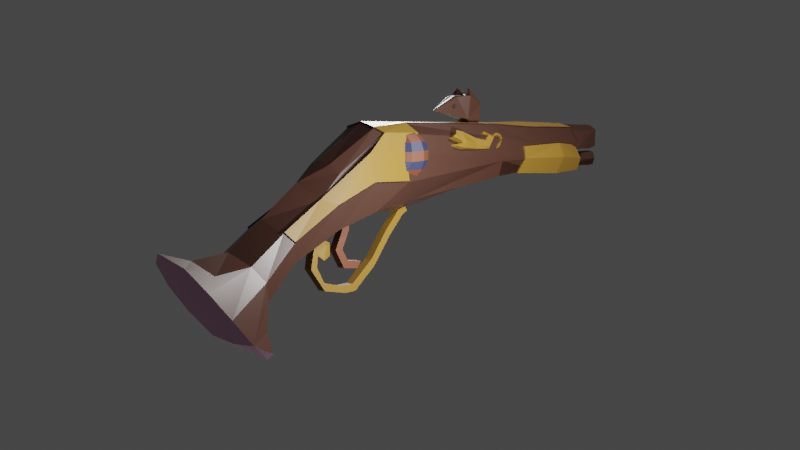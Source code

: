 # Source: Wheellock.blend  (saved by Blender 3.2.14; exported with 4.5.12 LTS)
import bpy
from mathutils import Matrix  # noqa: F401  (used for matrix-valued properties, if any)

bpy.ops.wm.read_factory_settings(use_empty=True)
scene = bpy.context.scene
scene.name = 'Scene'

# ---- collections
col_collection = bpy.data.collections.new('Collection'); scene.collection.children.link(col_collection)
col_gun = bpy.data.collections.new('Gun'); col_collection.children.link(col_gun)

# ---- materials (node trees are filled in below, after node groups)
mat_material = bpy.data.materials.new('Material')
mat_material.alpha_threshold = 0.0
mat_material.use_transparent_shadow = False
mat_material.line_color = (0.0, 0.0, 0.0, 1.0)
mat_material_001 = bpy.data.materials.new('Material.001')
mat_material_001.use_transparent_shadow = False
mat_material_002 = bpy.data.materials.new('Material.002')
mat_material_002.use_transparent_shadow = False
mat_material_003 = bpy.data.materials.new('Material.003')
mat_material_003.use_transparent_shadow = False
mat_material_007 = bpy.data.materials.new('Material.007')
mat_material_007.use_transparent_shadow = False
mat_material_005 = bpy.data.materials.new('Material.005')
mat_material_005.use_transparent_shadow = False

# ---- material node trees
mat_material.use_nodes = True; mat_material.node_tree.nodes.clear()
_N = mat_material.node_tree.nodes; _L = mat_material.node_tree.links
n0 = _N.new('ShaderNodeOutputMaterial'); n0.name = 'Material Output'; n0.location = (300, 300)
n1 = _N.new('ShaderNodeBsdfPrincipled'); n1.name = 'Principled BSDF'; n1.location = (10, 300)
n1.distribution = 'GGX'
n1.subsurface_method = 'RANDOM_WALK_SKIN'
n1.inputs[0].default_value = (0.0415, 0.01676, 0.01089, 1.0)
n1.inputs[2].default_value = 0.4
n1.inputs[3].default_value = 1.45
n1.inputs[27].default_value = (0.0, 0.0, 0.0, 1.0)
n1.inputs[28].default_value = 1.0
_L.new(n1.outputs[0], n0.inputs[0])
n0.is_active_output = True
mat_material_001.use_nodes = True; mat_material_001.node_tree.nodes.clear()
_N = mat_material_001.node_tree.nodes; _L = mat_material_001.node_tree.links
n0 = _N.new('ShaderNodeBsdfPrincipled'); n0.name = 'Principled BSDF'; n0.location = (10, 300)
n0.distribution = 'GGX'
n0.subsurface_method = 'RANDOM_WALK_SKIN'
n0.inputs[0].default_value = (0.214, 0.1088, 0.01325, 1.0)
n0.inputs[3].default_value = 1.45
n0.inputs[27].default_value = (0.0, 0.0, 0.0, 1.0)
n0.inputs[28].default_value = 1.0
n1 = _N.new('ShaderNodeOutputMaterial'); n1.name = 'Material Output'; n1.location = (300, 300)
_L.new(n0.outputs[0], n1.inputs[0])
n1.is_active_output = True
mat_material_002.use_nodes = True; mat_material_002.node_tree.nodes.clear()
_N = mat_material_002.node_tree.nodes; _L = mat_material_002.node_tree.links
n0 = _N.new('ShaderNodeBsdfPrincipled'); n0.name = 'Principled BSDF'; n0.location = (10, 300)
n0.distribution = 'GGX'
n0.subsurface_method = 'RANDOM_WALK_SKIN'
n0.inputs[0].default_value = (0.6393, 0.3305, 0.5044, 1.0)
n0.inputs[3].default_value = 1.45
n0.inputs[27].default_value = (0.0, 0.0, 0.0, 1.0)
n0.inputs[28].default_value = 1.0
n1 = _N.new('ShaderNodeOutputMaterial'); n1.name = 'Material Output'; n1.location = (300, 300)
_L.new(n0.outputs[0], n1.inputs[0])
n1.is_active_output = True
mat_material_003.use_nodes = True; mat_material_003.node_tree.nodes.clear()
_N = mat_material_003.node_tree.nodes; _L = mat_material_003.node_tree.links
n0 = _N.new('ShaderNodeBsdfPrincipled'); n0.name = 'Principled BSDF'; n0.location = (10, 300)
n0.distribution = 'GGX'
n0.subsurface_method = 'RANDOM_WALK_SKIN'
n0.inputs[0].default_value = (0.1334, 0.0369, 0.01627, 1.0)
n0.inputs[3].default_value = 1.45
n0.inputs[27].default_value = (0.0, 0.0, 0.0, 1.0)
n0.inputs[28].default_value = 1.0
n1 = _N.new('ShaderNodeOutputMaterial'); n1.name = 'Material Output'; n1.location = (300, 300)
_L.new(n0.outputs[0], n1.inputs[0])
n1.is_active_output = True
mat_material_007.use_nodes = True; mat_material_007.node_tree.nodes.clear()
_N = mat_material_007.node_tree.nodes; _L = mat_material_007.node_tree.links
n0 = _N.new('ShaderNodeBsdfPrincipled'); n0.name = 'Principled BSDF'; n0.location = (10, 300)
n0.distribution = 'GGX'
n0.subsurface_method = 'RANDOM_WALK_SKIN'
n0.inputs[0].default_value = (0.0187, 0.02291, 0.06138, 1.0)
n0.inputs[3].default_value = 1.45
n0.inputs[27].default_value = (0.0, 0.0, 0.0, 1.0)
n0.inputs[28].default_value = 1.0
n1 = _N.new('ShaderNodeOutputMaterial'); n1.name = 'Material Output'; n1.location = (300, 300)
_L.new(n0.outputs[0], n1.inputs[0])
n1.is_active_output = True
mat_material_005.use_nodes = True; mat_material_005.node_tree.nodes.clear()
_N = mat_material_005.node_tree.nodes; _L = mat_material_005.node_tree.links
n0 = _N.new('ShaderNodeBsdfPrincipled'); n0.name = 'Principled BSDF'; n0.location = (10, 300)
n0.distribution = 'GGX'
n0.subsurface_method = 'RANDOM_WALK_SKIN'
n0.inputs[0].default_value = (0.0, 0.0, 0.0, 1.0)
n0.inputs[3].default_value = 1.45
n0.inputs[27].default_value = (0.0, 0.0, 0.0, 1.0)
n0.inputs[28].default_value = 1.0
n1 = _N.new('ShaderNodeOutputMaterial'); n1.name = 'Material Output'; n1.location = (300, 300)
_L.new(n0.outputs[0], n1.inputs[0])
n1.is_active_output = True

# ---- world
world_world = bpy.data.worlds.new('World'); scene.world = world_world
world_world.use_nodes = True; world_world.node_tree.nodes.clear()
_N = world_world.node_tree.nodes; _L = world_world.node_tree.links
n0 = _N.new('ShaderNodeOutputWorld'); n0.name = 'World Output'; n0.location = (300, 300)
n1 = _N.new('ShaderNodeBackground'); n1.name = 'Background'; n1.location = (10, 300)
n1.inputs[0].default_value = (0.05088, 0.05088, 0.05088, 1.0)
_L.new(n1.outputs[0], n0.inputs[0])
n0.is_active_output = True
world_world.color = (0.05088, 0.05088, 0.05088)
world_world.use_sun_shadow = False
world_world.sun_shadow_jitter_overblur = 0.0

# ---- cameras
cam_camera = bpy.data.cameras.new('Camera')
cam_camera.clip_end = 100.0
cam_camera.ortho_scale = 7.314

# ---- lights
light_light = bpy.data.lights.new('Light', 'POINT')
light_light.transmission_factor = 0.0
light_light.energy = 1000.0
light_light.shadow_soft_size = 0.1
light_light.shadow_maximum_resolution = 0.006
light_light.use_absolute_resolution = True
light_light_001 = bpy.data.lights.new('Light.001', 'POINT')
light_light_001.transmission_factor = 0.0
light_light_001.energy = 1000.0
light_light_001.shadow_soft_size = 0.1
light_light_001.shadow_maximum_resolution = 0.006
light_light_001.use_absolute_resolution = True
light_light_002 = bpy.data.lights.new('Light.002', 'POINT')
light_light_002.transmission_factor = 0.0
light_light_002.energy = 1000.0
light_light_002.shadow_soft_size = 0.1
light_light_002.shadow_maximum_resolution = 0.006
light_light_002.use_absolute_resolution = True
light_light_003 = bpy.data.lights.new('Light.003', 'POINT')
light_light_003.transmission_factor = 0.0
light_light_003.energy = 1000.0
light_light_003.shadow_soft_size = 0.1
light_light_003.shadow_maximum_resolution = 0.006
light_light_003.use_absolute_resolution = True

# ---- meshes
me_cube = bpy.data.meshes.new('Cube')
me_cube.from_pydata([(0.8822, 1.164, 0.3032), (0.7608, 0.9863, -0.6375), (0.864, -0.7937, 0.5634), (0.8432, -1.014, -0.8015), (0.7682, 3.703, 0.3399), (0.544, 3.583, -0.4246), (0.4147, 3.874, 0.7337), (0.2809, 3.726, -0.6766), (0.9976, 1.006, -0.2361), (0.9976, -0.9943, -0.2361), (0.7578, 3.639, -0.216), (0.2812, 3.748, -0.1394), (0.9976, 1.006, -0.09878), (0.9976, -0.9943, -0.09878), (0.7578, 3.639, -0.09277), (0.6655, 3.783, 0.008934), (0.1824, 5.585, -0.657), (0.1687, 5.616, -0.1651), (0.3349, 5.513, 0.7623), (0.0, 5.521, -0.02182), (0.3481, 5.474, 0.08915), (0.0, 5.538, 0.9488), (0.1231, 5.587, -0.6439), (0.1093, 5.618, -0.152), (0.8859, -5.261, 0.8255), (0.4512, -5.007, -1.418), (1.04, -5.806, -0.7605), (1.035, -6.005, 0.2122), (0.0, 3.565, 0.994), (0.0, 3.679, 0.994), (0.0, 5.513, 0.9416), (0.0, 5.511, 0.892), (0.8917, -6.813, 0.8665), (0.8109, -7.05, -1.673), (1.046, -7.357, -0.7194), (1.041, -7.557, 0.2532), (0.0, -7.03, 1.227), (0.7944, -8.582, -0.3039), (0.793, -8.667, -2.15), (1.028, -8.926, -1.36), (0.7995, -9.472, -1.156), (0.0, -8.793, 0.07064), (0.8107, -10.47, -3.017), (1.046, -10.69, -2.374), (0.8984, -11.0, -2.061), (0.7857, -11.5, -4.105), (1.06, -11.79, -3.459), (0.9114, -12.23, -2.947), (1.071, -12.29, -5.312), (1.171, -13.13, -4.403), (1.073, -13.86, -3.542), (0.7833, -11.59, -5.035), (0.747, -11.32, -5.764), (0.7659, -14.45, -2.782), (0.0, 1.332, -0.7136), (0.9125, -13.54, -3.085), (0.0, -0.6883, -0.8299), (0.0, 3.758, -0.6816), (0.0, 4.027, -0.664), (0.0, 5.583, -0.7165), (0.0, 5.585, -0.7033), (0.0, -5.152, -1.79), (0.0, -6.704, -1.749), (0.0, -8.321, -2.226), (0.0, -10.13, -3.093), (0.0, -11.17, -4.397), (0.0, -11.25, -5.328), (0.0, -10.97, -6.138), (0.0, -9.769, -0.6217), (0.0, -11.18, -1.69), (0.0, -12.41, -2.576), (0.0, -12.3, -5.404), (0.0, -13.12, -4.496), (0.0, -13.87, -3.634), (0.0, -14.84, -2.373), (0.0, -13.72, -2.714), (0.0, 3.911, 0.0009656), (0.0, 5.514, -0.01842), (0.0, 3.758, -0.1528), (0.0, 5.611, -0.1141), (0.0, 5.613, -0.1009), (0.0, 3.762, -0.6743), (0.0, 3.784, -0.1371), (0.2858, 3.747, -0.00655), (0.0, 3.748, -0.1451), (0.0, 3.748, 0.00833), (0.2928, 5.515, 0.7109), (0.0, 5.519, 0.02961), (0.3061, 5.477, 0.1418), (0.0, 5.536, 0.8962), (0.1635, 3.923, 0.8381), (0.0, 3.805, 0.2602), (0.2942, 3.725, 0.1959), (0.0, 3.967, 0.8491), (0.2505, 5.591, -0.4188), (0.1912, 5.592, -0.4056), (0.0, 3.773, -0.4057), (0.5416, 0.9773, 0.9227), (0.4824, 3.607, 0.856), (0.532, -1.001, 1.06), (0.1763, 5.513, 0.8472), (0.2183, 3.782, 0.857), (0.4607, -5.452, 1.169), (0.0, 5.525, 0.9219), (0.6335, -7.04, 1.053), (0.4416, -8.82, -0.09383), (0.9306, -5.263, 0.8723), (1.085, -5.808, -0.7137), (1.08, -6.007, 0.259), (0.0, 0.9549, 1.143), (0.0, -1.045, 1.143), (0.0, 3.563, 1.041), (0.0, -5.48, 1.232), (0.9365, -6.814, 0.9133), (1.091, -7.359, -0.6727), (1.086, -7.559, 0.3), (0.0, -7.032, 1.273), (1.073, -8.928, -1.313), (0.8442, -9.473, -1.109), (1.091, -10.69, -2.327), (0.9432, -11.0, -2.014), (0.5863, 0.9754, 0.9695), (0.5271, 3.605, 0.9028), (0.5767, -1.002, 1.106), (0.5055, -5.454, 1.216), (0.6782, -7.042, 1.1)], [], [(12, 0, 2, 13), (8, 1, 5, 10), (10, 5, 7, 11), (14, 10, 11, 15), (12, 8, 10, 14), (1, 8, 9, 3), (0, 12, 14, 4), (4, 14, 15, 6), (8, 12, 13, 9), (16, 7, 5, 1, 3, 9, 13, 2, 0, 4, 6, 18, 20, 15, 11, 17, 94), (11, 7, 16, 94, 17), (19, 20, 88, 87), (6, 15, 20, 18), (94, 16, 22, 95), (2, 13, 27, 24), (13, 9, 26, 27), (9, 3, 25, 26), (102, 24, 106, 124), (34, 39, 117, 114), (101, 100, 30, 29), (101, 98, 28, 29), (99, 102, 124, 123), (103, 100, 30, 31), (26, 25, 33, 34), (44, 40, 118, 120), (40, 35, 115, 118), (39, 43, 119, 117), (32, 35, 40, 37), (34, 33, 38, 39), (104, 32, 37, 105), (98, 97, 121, 122), (26, 34, 114, 107), (39, 38, 42, 43), (44, 43, 46, 47), (43, 42, 45, 46), (47, 46, 49, 50), (46, 45, 48, 49), (48, 45, 51, 52), (47, 50, 73, 70), (42, 38, 63, 64), (22, 16, 59, 60), (52, 51, 66, 67), (16, 7, 58, 59), (25, 3, 56, 61), (5, 7, 58, 57), (45, 42, 64, 65), (51, 45, 65, 66), (1, 5, 57, 54), (33, 25, 61, 62), (3, 1, 54, 56), (38, 33, 62, 63), (70, 73, 74, 75), (50, 49, 72, 73), (53, 55, 75, 74), (55, 47, 70, 75), (40, 44, 69, 68), (49, 48, 71, 72), (50, 53, 74, 73), (44, 47, 70, 69), (48, 52, 67, 71), (20, 15, 76, 77), (17, 23, 80, 79), (11, 17, 79, 78), (7, 11, 82, 96, 81), (15, 83, 11), (11, 83, 85, 84), (86, 89, 93, 90), (18, 21, 89, 86), (20, 18, 86, 88), (92, 90, 93, 91), (88, 86, 90, 92), (87, 88, 92, 91), (17, 94, 95, 23), (36, 104, 105, 41), (28, 98, 122, 111), (21, 18, 100, 103), (2, 24, 102, 99), (6, 4, 98, 101), (6, 18, 100, 101), (0, 2, 99, 97), (4, 0, 97, 98), (40, 68, 41, 105, 37), (50, 47, 55), (53, 50, 55), (122, 121, 109, 111), (121, 123, 110, 109), (123, 124, 112, 110), (124, 106, 113, 125), (108, 107, 114, 115), (106, 108, 115, 113), (115, 114, 117, 118), (118, 117, 119, 120), (112, 124, 125, 116), (35, 32, 113, 115), (104, 36, 116, 125), (27, 26, 107, 108), (32, 104, 125, 113), (97, 99, 123, 121), (43, 44, 120, 119), (24, 27, 108, 106)])
me_cube.polygons.foreach_set('material_index', [0, 0, 0, 0, 0, 0, 0, 0, 0, 0, 0, 0, 0, 0, 0, 0, 0, 0, 0, 0, 0, 0, 0, 0, 0, 0, 0, 0, 0, 0, 0, 0, 0, 0, 0, 0, 0, 0, 0, 0, 0, 0, 0, 0, 0, 0, 0, 0, 0, 0, 0, 0, 2, 0, 0, 0, 2, 2, 0, 2, 0, 0, 0, 0, 0, 0, 0, 0, 0, 0, 0, 0, 0, 0, 0, 0, 0, 0, 0, 0, 0, 0, 0, 0, 1, 1, 1, 1, 1, 1, 1, 1, 1, 0, 0, 0, 0, 0, 0, 0])
_uv = me_cube.uv_layers.new(name='UVMap')
_uv.uv.foreach_set('vector', [0.4627, 0.5, 0.625, 0.5, 0.625, 0.75, 0.4627, 0.75, 0.4456, 0.5, 0.375, 0.5, 0.375, 0.5, 0.4456, 0.5, 0.4456, 0.5, 0.375, 0.5, 0.375, 0.5, 0.4456, 0.5, 0.4627, 0.5, 0.4456, 0.5, 0.4456, 0.5, 0.4627, 0.5, 0.4627, 0.5, 0.4456, 0.5, 0.4456, 0.5, 0.4627, 0.5, 0.375, 0.5, 0.4456, 0.5, 0.4456, 0.75, 0.375, 0.75, 0.625, 0.5, 0.4627, 0.5, 0.4627, 0.5, 0.625, 0.5, 0.625, 0.5, 0.4627, 0.5, 0.4627, 0.5, 0.625, 0.5, 0.4456, 0.5, 0.4627, 0.5, 0.4627, 0.75, 0.4456, 0.75, 0.375, 0.5, 0.375, 0.5, 0.375, 0.5, 0.375, 0.5, 0.375, 0.75, 0.4456, 0.75, 0.4627, 0.75, 0.625, 0.75, 0.625, 0.5, 0.625, 0.5, 0.625, 0.5, 0.625, 0.5, 0.4627, 0.5, 0.4627, 0.5, 0.4456, 0.5, 0.4456, 0.5, 0.4103, 0.5, 0.4456, 0.5, 0.375, 0.5, 0.375, 0.5, 0.4103, 0.5, 0.4456, 0.5, 0.0, 0.0, 0.0, 0.0, 0.0, 0.0, 0.0, 0.0, 0.625, 0.5, 0.4627, 0.5, 0.4627, 0.5, 0.625, 0.5, 0.4103, 0.5, 0.375, 0.5, 0.375, 0.5, 0.4103, 0.5, 0.625, 0.75, 0.4627, 0.75, 0.4627, 0.75, 0.625, 0.75, 0.4627, 0.75, 0.4456, 0.75, 0.4456, 0.75, 0.4627, 0.75, 0.4456, 0.75, 0.375, 0.75, 0.375, 0.75, 0.4456, 0.75, 0.625, 0.75, 0.625, 0.75, 0.625, 0.75, 0.625, 0.75, 0.4456, 0.75, 0.4456, 0.75, 0.4456, 0.75, 0.4456, 0.75, 0.625, 0.5, 0.625, 0.5, 0.625, 0.5, 0.625, 0.5, 0.625, 0.5, 0.625, 0.5, 0.625, 0.5, 0.625, 0.5, 0.625, 0.75, 0.625, 0.75, 0.625, 0.75, 0.625, 0.75, 0.625, 0.5, 0.625, 0.5, 0.625, 0.5, 0.625, 0.5, 0.4456, 0.75, 0.375, 0.75, 0.375, 0.75, 0.4456, 0.75, 0.4627, 0.75, 0.4627, 0.75, 0.4627, 0.75, 0.4627, 0.75, 0.4627, 0.75, 0.4627, 0.75, 0.4627, 0.75, 0.4627, 0.75, 0.4456, 0.75, 0.4456, 0.75, 0.4456, 0.75, 0.4456, 0.75, 0.625, 0.75, 0.4627, 0.75, 0.4627, 0.75, 0.625, 0.75, 0.4456, 0.75, 0.375, 0.75, 0.375, 0.75, 0.4456, 0.75, 0.625, 0.75, 0.625, 0.75, 0.625, 0.75, 0.625, 0.75, 0.625, 0.5, 0.625, 0.5, 0.625, 0.5, 0.625, 0.5, 0.4456, 0.75, 0.4456, 0.75, 0.4456, 0.75, 0.4456, 0.75, 0.4456, 0.75, 0.375, 0.75, 0.375, 0.75, 0.4456, 0.75, 0.4627, 0.75, 0.4456, 0.75, 0.4456, 0.75, 0.4627, 0.75, 0.4456, 0.75, 0.375, 0.75, 0.375, 0.75, 0.4456, 0.75, 0.4627, 0.75, 0.4456, 0.75, 0.4456, 0.75, 0.4627, 0.75, 0.4456, 0.75, 0.375, 0.75, 0.375, 0.75, 0.4456, 0.75, 0.375, 0.75, 0.375, 0.75, 0.375, 0.75, 0.375, 0.75, 0.4627, 0.75, 0.4627, 0.75, 0.4627, 0.75, 0.4627, 0.75, 0.375, 0.75, 0.375, 0.75, 0.375, 0.75, 0.375, 0.75, 0.375, 0.5, 0.375, 0.5, 0.375, 0.5, 0.375, 0.5, 0.375, 0.75, 0.375, 0.75, 0.375, 0.75, 0.375, 0.75, 0.375, 0.5, 0.375, 0.5, 0.375, 0.5, 0.375, 0.5, 0.375, 0.75, 0.375, 0.75, 0.375, 0.75, 0.375, 0.75, 0.375, 0.5, 0.375, 0.5, 0.375, 0.5, 0.375, 0.5, 0.375, 0.75, 0.375, 0.75, 0.375, 0.75, 0.375, 0.75, 0.375, 0.75, 0.375, 0.75, 0.375, 0.75, 0.375, 0.75, 0.375, 0.5, 0.375, 0.5, 0.375, 0.5, 0.375, 0.5, 0.375, 0.75, 0.375, 0.75, 0.375, 0.75, 0.375, 0.75, 0.375, 0.75, 0.375, 0.5, 0.375, 0.5, 0.375, 0.75, 0.375, 0.75, 0.375, 0.75, 0.375, 0.75, 0.375, 0.75, 0.4627, 0.75, 0.4627, 0.75, 0.4627, 0.75, 0.4627, 0.75, 0.4627, 0.75, 0.4456, 0.75, 0.4456, 0.75, 0.4627, 0.75, 0.0, 0.0, 0.0, 0.0, 0.0, 0.0, 0.0, 0.0, 0.0, 0.0, 0.0, 0.0, 0.0, 0.0, 0.0, 0.0, 0.4627, 0.75, 0.4627, 0.75, 0.4627, 0.75, 0.4627, 0.75, 0.4456, 0.75, 0.375, 0.75, 0.375, 0.75, 0.4456, 0.75, 0.0, 0.0, 0.0, 0.0, 0.0, 0.0, 0.0, 0.0, 0.4627, 0.75, 0.4627, 0.75, 0.4627, 0.75, 0.4627, 0.75, 0.375, 0.75, 0.375, 0.75, 0.375, 0.75, 0.375, 0.75, 0.4627, 0.5, 0.4627, 0.5, 0.4627, 0.5, 0.4627, 0.5, 0.4456, 0.5, 0.4456, 0.5, 0.4456, 0.5, 0.4456, 0.5, 0.4456, 0.5, 0.4456, 0.5, 0.4456, 0.5, 0.4456, 0.5, 0.375, 0.5, 0.4456, 0.5, 0.4456, 0.5, 0.4103, 0.5, 0.375, 0.5, 0.4627, 0.5, 0.0, 0.0, 0.4456, 0.5, 0.4456, 0.5, 0.0, 0.0, 0.0, 0.0, 0.4456, 0.5, 0.625, 0.5, 0.625, 0.5, 0.625, 0.5, 0.625, 0.5, 0.625, 0.5, 0.625, 0.5, 0.625, 0.5, 0.625, 0.5, 0.4627, 0.5, 0.625, 0.5, 0.625, 0.5, 0.4627, 0.5, 0.4627, 0.5, 0.625, 0.5, 0.625, 0.5, 0.4627, 0.5, 0.4627, 0.5, 0.625, 0.5, 0.625, 0.5, 0.4627, 0.5, 0.0, 0.0, 0.0, 0.0, 0.0, 0.0, 0.0, 0.0, 0.4456, 0.5, 0.4103, 0.5, 0.4103, 0.5, 0.4456, 0.5, 0.625, 0.75, 0.625, 0.75, 0.625, 0.75, 0.625, 0.75, 0.625, 0.5, 0.625, 0.5, 0.625, 0.5, 0.625, 0.5, 0.625, 0.5, 0.625, 0.5, 0.625, 0.5, 0.625, 0.5, 0.625, 0.75, 0.625, 0.75, 0.625, 0.75, 0.625, 0.75, 0.625, 0.5, 0.625, 0.5, 0.625, 0.5, 0.625, 0.5, 0.625, 0.5, 0.625, 0.5, 0.625, 0.5, 0.625, 0.5, 0.625, 0.5, 0.625, 0.75, 0.625, 0.75, 0.625, 0.5, 0.625, 0.5, 0.625, 0.5, 0.625, 0.5, 0.625, 0.5, 0.4627, 0.75, 0.4627, 0.75, 0.625, 0.75, 0.625, 0.75, 0.625, 0.75, 0.4627, 0.75, 0.4627, 0.75, 0.0, 0.0, 0.0, 0.0, 0.4627, 0.75, 0.0, 0.0, 0.625, 0.5, 0.625, 0.5, 0.625, 0.5, 0.625, 0.5, 0.625, 0.5, 0.625, 0.75, 0.625, 0.75, 0.625, 0.5, 0.625, 0.75, 0.625, 0.75, 0.625, 0.75, 0.625, 0.75, 0.625, 0.75, 0.625, 0.75, 0.625, 0.75, 0.625, 0.75, 0.4627, 0.75, 0.4456, 0.75, 0.4456, 0.75, 0.4627, 0.75, 0.625, 0.75, 0.4627, 0.75, 0.4627, 0.75, 0.625, 0.75, 0.4627, 0.75, 0.4456, 0.75, 0.4456, 0.75, 0.4627, 0.75, 0.4627, 0.75, 0.4456, 0.75, 0.4456, 0.75, 0.4627, 0.75, 0.625, 0.75, 0.625, 0.75, 0.625, 0.75, 0.625, 0.75, 0.4627, 0.75, 0.625, 0.75, 0.625, 0.75, 0.4627, 0.75, 0.625, 0.75, 0.625, 0.75, 0.625, 0.75, 0.625, 0.75, 0.4627, 0.75, 0.4456, 0.75, 0.4456, 0.75, 0.4627, 0.75, 0.625, 0.75, 0.625, 0.75, 0.625, 0.75, 0.625, 0.75, 0.625, 0.5, 0.625, 0.75, 0.625, 0.75, 0.625, 0.5, 0.4456, 0.75, 0.4627, 0.75, 0.4627, 0.75, 0.4456, 0.75, 0.625, 0.75, 0.4627, 0.75, 0.4627, 0.75, 0.625, 0.75])
me_cube.materials.append(mat_material)
me_cube.materials.append(mat_material_001)
me_cube.materials.append(mat_material_002)
me_cube.use_mirror_vertex_groups = False
me_cube.update()
me_cube_001 = bpy.data.meshes.new('Cube.001')
me_cube_001.from_pydata([(0.0, 0.4135, 1.358), (0.0, 1.346, -0.4112), (0.0, -1.356, 0.4247), (0.0, -0.4229, -1.344), (0.9857, -0.4135, -1.358), (1.018, -1.346, 0.4112), (0.9816, 1.356, -0.4247), (1.014, 0.4229, 1.344), (0.0, -1.817, 3.26), (0.0, -3.587, 2.327), (1.018, -3.577, 2.313), (1.014, -1.808, 3.246), (0.0, -4.359, 5.638), (0.0, -6.128, 4.705), (1.062, -6.119, 4.692), (1.058, -4.35, 5.625), (0.0, -11.68, 11.08), (0.0, -13.45, 10.15), (1.178, -13.44, 10.13), (1.174, -11.67, 11.07), (0.0, -17.19, 17.35), (0.0, -18.95, 16.42), (1.178, -18.94, 16.4), (1.174, -17.18, 17.34), (0.0, -17.39, 20.49), (0.0, -19.16, 19.56), (1.178, -19.15, 19.55), (1.174, -17.38, 20.48), (0.0, -16.07, 26.38), (0.0, -17.99, 26.2), (1.179, -17.98, 26.19), (1.175, -16.06, 26.36), (0.0, -8.389, 28.26), (0.0, -7.287, 29.54), (1.252, -7.294, 29.53), (1.248, -8.396, 28.25), (1.204, -12.08, 28.61), (1.208, -12.44, 30.43), (0.0, -12.43, 30.44), (0.0, -12.07, 28.63), (1.235, -7.098, 25.73), (1.239, -5.757, 26.29), (0.0, -5.75, 26.3), (0.0, -7.092, 25.75), (0.8824, -8.86, 24.35), (0.884, -6.493, 24.34), (0.0, -6.486, 24.34), (0.0, -8.853, 24.35), (0.0, -8.853, 24.35), (0.0, -6.486, 24.34), (0.884, -6.493, 24.34), (0.8824, -8.86, 24.35), (0.0, -9.283, 28.31), (1.242, -9.289, 28.3), (1.382, -10.58, 26.54), (0.0, -10.58, 26.55), (0.8762, -9.753, 24.4), (0.0, -9.746, 24.4), (0.0, -9.746, 24.4), (0.8762, -9.753, 24.4)], [], [(0, 7, 11, 8), (5, 4, 3, 2), (6, 4, 5, 7), (4, 6, 1, 3), (9, 8, 12, 13), (1, 0, 2, 3), (6, 7, 0, 1), (2, 0, 8, 9), (7, 5, 10, 11), (5, 2, 9, 10), (13, 12, 16, 17), (8, 11, 15, 12), (11, 10, 14, 15), (10, 9, 13, 14), (19, 18, 22, 23), (12, 15, 19, 16), (15, 14, 18, 19), (14, 13, 17, 18), (21, 20, 24, 25), (18, 17, 21, 22), (17, 16, 20, 21), (16, 19, 23, 20), (24, 27, 31, 28), (20, 23, 27, 24), (23, 22, 26, 27), (22, 21, 25, 26), (27, 26, 30, 31), (26, 25, 29, 30), (25, 24, 28, 29), (43, 32, 52, 55), (28, 31, 36, 39), (29, 28, 39, 38), (30, 29, 38, 37), (36, 37, 34, 35), (37, 38, 33, 34), (38, 39, 32, 33), (31, 30, 37, 36), (39, 36, 35, 32), (33, 32, 43, 42), (35, 34, 41, 40), (34, 33, 42, 41), (42, 43, 47, 46), (40, 41, 45, 44), (41, 42, 46, 45), (45, 46, 49, 50), (46, 47, 48, 49), (48, 51, 50, 49), (44, 45, 50, 51), (52, 53, 54, 56, 59, 58, 57, 55), (47, 43, 55, 57), (51, 48, 58, 59), (35, 40, 54, 53), (48, 47, 57, 58), (32, 35, 53, 52), (44, 51, 59, 56), (40, 44, 56, 54)])
_uv = me_cube_001.uv_layers.new(name='UVMap')
_uv.uv.foreach_set('vector', [0.625, 0.5, 0.625, 0.5, 0.625, 0.5, 0.625, 0.5, 0.625, 0.75, 0.375, 0.75, 0.375, 0.75, 0.625, 0.75, 0.375, 0.5, 0.375, 0.75, 0.625, 0.75, 0.625, 0.5, 0.375, 0.75, 0.375, 0.5, 0.375, 0.5, 0.375, 0.75, 0.625, 0.75, 0.625, 0.5, 0.625, 0.5, 0.625, 0.75, 0.375, 0.5, 0.625, 0.5, 0.625, 0.75, 0.375, 0.75, 0.375, 0.5, 0.625, 0.5, 0.625, 0.5, 0.375, 0.5, 0.625, 0.75, 0.625, 0.5, 0.625, 0.5, 0.625, 0.75, 0.625, 0.5, 0.625, 0.75, 0.625, 0.75, 0.625, 0.5, 0.625, 0.75, 0.625, 0.75, 0.625, 0.75, 0.625, 0.75, 0.625, 0.75, 0.625, 0.5, 0.625, 0.5, 0.625, 0.75, 0.625, 0.5, 0.625, 0.5, 0.625, 0.5, 0.625, 0.5, 0.625, 0.5, 0.625, 0.75, 0.625, 0.75, 0.625, 0.5, 0.625, 0.75, 0.625, 0.75, 0.625, 0.75, 0.625, 0.75, 0.625, 0.5, 0.625, 0.75, 0.625, 0.75, 0.625, 0.5, 0.625, 0.5, 0.625, 0.5, 0.625, 0.5, 0.625, 0.5, 0.625, 0.5, 0.625, 0.75, 0.625, 0.75, 0.625, 0.5, 0.625, 0.75, 0.625, 0.75, 0.625, 0.75, 0.625, 0.75, 0.625, 0.75, 0.625, 0.5, 0.625, 0.5, 0.625, 0.75, 0.625, 0.75, 0.625, 0.75, 0.625, 0.75, 0.625, 0.75, 0.625, 0.75, 0.625, 0.5, 0.625, 0.5, 0.625, 0.75, 0.625, 0.5, 0.625, 0.5, 0.625, 0.5, 0.625, 0.5, 0.625, 0.5, 0.625, 0.5, 0.625, 0.5, 0.625, 0.5, 0.625, 0.5, 0.625, 0.5, 0.625, 0.5, 0.625, 0.5, 0.625, 0.5, 0.625, 0.75, 0.625, 0.75, 0.625, 0.5, 0.625, 0.75, 0.625, 0.75, 0.625, 0.75, 0.625, 0.75, 0.625, 0.5, 0.625, 0.75, 0.625, 0.75, 0.625, 0.5, 0.625, 0.75, 0.625, 0.75, 0.625, 0.75, 0.625, 0.75, 0.625, 0.75, 0.625, 0.5, 0.625, 0.5, 0.625, 0.75, 0.625, 0.5, 0.625, 0.5, 0.625, 0.5, 0.625, 0.5, 0.625, 0.5, 0.625, 0.5, 0.625, 0.5, 0.625, 0.5, 0.625, 0.75, 0.625, 0.5, 0.625, 0.5, 0.625, 0.75, 0.625, 0.75, 0.625, 0.75, 0.625, 0.75, 0.625, 0.75, 0.625, 0.5, 0.625, 0.75, 0.625, 0.75, 0.625, 0.5, 0.625, 0.75, 0.625, 0.75, 0.625, 0.75, 0.625, 0.75, 0.625, 0.75, 0.625, 0.5, 0.625, 0.5, 0.625, 0.75, 0.625, 0.5, 0.625, 0.75, 0.625, 0.75, 0.625, 0.5, 0.625, 0.5, 0.625, 0.5, 0.625, 0.5, 0.625, 0.5, 0.625, 0.75, 0.625, 0.5, 0.625, 0.5, 0.625, 0.75, 0.625, 0.5, 0.625, 0.75, 0.625, 0.75, 0.625, 0.5, 0.625, 0.75, 0.625, 0.75, 0.625, 0.75, 0.625, 0.75, 0.625, 0.75, 0.625, 0.5, 0.625, 0.5, 0.625, 0.75, 0.625, 0.5, 0.625, 0.75, 0.625, 0.75, 0.625, 0.5, 0.625, 0.75, 0.625, 0.75, 0.625, 0.75, 0.625, 0.75, 0.625, 0.75, 0.625, 0.75, 0.625, 0.75, 0.625, 0.75, 0.625, 0.75, 0.625, 0.5, 0.625, 0.5, 0.625, 0.75, 0.625, 0.5, 0.625, 0.5, 0.625, 0.75, 0.625, 0.75, 0.625, 0.5, 0.625, 0.75, 0.625, 0.75, 0.625, 0.5, 0.625, 0.5, 0.625, 0.5, 0.625, 0.5, 0.625, 0.5, 0.625, 0.5, 0.625, 0.5, 0.625, 0.5, 0.625, 0.5, 0.625, 0.5, 0.625, 0.5, 0.625, 0.5, 0.625, 0.5, 0.625, 0.5, 0.625, 0.5, 0.625, 0.5, 0.625, 0.5, 0.625, 0.5, 0.625, 0.5, 0.625, 0.5, 0.625, 0.5, 0.625, 0.5, 0.625, 0.5, 0.625, 0.5, 0.625, 0.5, 0.625, 0.5, 0.625, 0.5, 0.625, 0.5, 0.625, 0.5, 0.625, 0.5, 0.625, 0.5, 0.625, 0.5, 0.625, 0.5, 0.625, 0.5, 0.625, 0.5, 0.625, 0.5, 0.625, 0.5])
me_cube_001.materials.append(mat_material_001)
me_cube_001.update()
me_cube_002 = bpy.data.meshes.new('Cube.002')
me_cube_002.from_pydata([(0.0, 1.131, 2.196), (0.0, 1.0, -1.0), (0.0, -0.8694, 2.196), (0.0, -1.0, -1.0), (1.0, -1.0, -1.0), (0.9799, -0.8694, 2.196), (1.0, 1.0, -1.0), (0.9799, 1.131, 2.196), (0.0, -0.9506, -5.104), (0.0, -2.951, -5.104), (1.026, -2.951, -5.104), (1.026, -0.9506, -5.104), (0.0, 0.6992, -7.815), (0.0, -0.5354, -9.389), (1.009, -0.5198, -9.389), (0.9897, 0.7148, -7.815), (0.0, 4.711, -8.285), (0.0, 3.476, -9.859), (0.9251, 3.491, -9.859), (0.9061, 4.726, -8.285)], [], [(11, 10, 14, 15), (1, 3, 2, 0), (6, 7, 5, 4), (5, 7, 0, 2), (4, 5, 2, 3), (7, 6, 1, 0), (6, 4, 10, 11), (4, 3, 9, 10), (3, 1, 8, 9), (1, 6, 11, 8), (13, 12, 16, 17), (8, 11, 15, 12), (9, 8, 12, 13), (10, 9, 13, 14), (19, 18, 17, 16), (14, 13, 17, 18), (15, 14, 18, 19), (12, 15, 19, 16)])
_uv = me_cube_002.uv_layers.new(name='UVMap')
_uv.uv.foreach_set('vector', [0.375, 0.5, 0.375, 0.75, 0.375, 0.75, 0.375, 0.5, 0.375, 0.5, 0.375, 0.75, 0.625, 0.75, 0.625, 0.5, 0.375, 0.5, 0.625, 0.5, 0.625, 0.75, 0.375, 0.75, 0.625, 0.75, 0.625, 0.5, 0.625, 0.5, 0.625, 0.75, 0.375, 0.75, 0.625, 0.75, 0.625, 0.75, 0.375, 0.75, 0.625, 0.5, 0.375, 0.5, 0.375, 0.5, 0.625, 0.5, 0.375, 0.5, 0.375, 0.75, 0.375, 0.75, 0.375, 0.5, 0.375, 0.75, 0.375, 0.75, 0.375, 0.75, 0.375, 0.75, 0.375, 0.75, 0.375, 0.5, 0.375, 0.5, 0.375, 0.75, 0.375, 0.5, 0.375, 0.5, 0.375, 0.5, 0.375, 0.5, 0.375, 0.75, 0.375, 0.5, 0.375, 0.5, 0.375, 0.75, 0.375, 0.5, 0.375, 0.5, 0.375, 0.5, 0.375, 0.5, 0.375, 0.75, 0.375, 0.5, 0.375, 0.5, 0.375, 0.75, 0.375, 0.75, 0.375, 0.75, 0.375, 0.75, 0.375, 0.75, 0.375, 0.5, 0.375, 0.75, 0.375, 0.75, 0.375, 0.5, 0.375, 0.75, 0.375, 0.75, 0.375, 0.75, 0.375, 0.75, 0.375, 0.5, 0.375, 0.75, 0.375, 0.75, 0.375, 0.5, 0.375, 0.5, 0.375, 0.5, 0.375, 0.5, 0.375, 0.5])
me_cube_002.materials.append(mat_material_003)
me_cube_002.update()
me_cube_003 = bpy.data.meshes.new('Cube.003')
me_cube_003.from_pydata([(0.0, 1.083, -0.1665), (0.0, 0.9789, -1.378), (0.0, -1.404, 0.3371), (0.0, -0.3343, -1.384), (0.5345, -0.2985, -1.341), (0.5058, -1.417, 0.2421), (0.5399, 1.015, -1.335), (0.5793, 0.9879, -0.2256), (0.0, -3.387, -0.7124), (0.2077, 0.3575, -2.272), (0.0, 0.3584, -2.271), (0.0, 0.2915, -2.271), (0.2074, 0.2906, -2.272), (0.0, -0.2723, 0.4185), (0.5396, -0.2536, 0.9098), (0.3272, 0.9792, -0.2309), (0.3147, -1.46, 0.3245), (0.0, -0.5414, 0.2469), (0.9317, -0.4838, 0.3336), (0.0, 0.449, 0.1641), (0.0, -0.2636, 0.4238), (0.4388, 0.435, 0.198), (0.4888, -0.4899, 0.3804)], [], [(22, 16, 2, 17), (5, 4, 8), (14, 20, 21, 15, 7, 6, 4, 5, 18), (4, 6, 12, 9), (3, 4, 9, 10), (1, 0, 19, 13, 17, 2, 3), (6, 7, 15, 0, 1), (4, 3, 8), (3, 2, 8), (2, 16, 5, 8), (9, 12, 11, 10), (6, 1, 11, 12), (1, 3, 10, 11), (21, 20, 13, 19), (15, 21, 19, 0), (15, 21, 20, 14, 18, 7), (20, 22, 17, 13), (14, 18, 22, 20), (18, 5, 16, 22)])
_uv = me_cube_003.uv_layers.new(name='UVMap')
_uv.uv.foreach_set('vector', [0.625, 0.6875, 0.625, 0.75, 0.625, 0.75, 0.625, 0.6875, 0.625, 0.75, 0.375, 0.75, 0.625, 0.75, 0.625, 0.625, 0.625, 0.625, 0.625, 0.5625, 0.625, 0.5, 0.625, 0.5, 0.375, 0.5, 0.375, 0.75, 0.625, 0.75, 0.625, 0.6875, 0.375, 0.75, 0.375, 0.5, 0.375, 0.5, 0.375, 0.75, 0.375, 0.75, 0.375, 0.75, 0.375, 0.75, 0.375, 0.75, 0.375, 0.5, 0.625, 0.5, 0.625, 0.5625, 0.625, 0.625, 0.625, 0.6875, 0.625, 0.75, 0.375, 0.75, 0.375, 0.5, 0.625, 0.5, 0.625, 0.5, 0.625, 0.5, 0.375, 0.5, 0.375, 0.75, 0.375, 0.75, 0.375, 0.75, 0.375, 0.75, 0.625, 0.75, 0.375, 0.75, 0.625, 0.75, 0.625, 0.75, 0.625, 0.75, 0.625, 0.75, 0.375, 0.75, 0.375, 0.5, 0.375, 0.5, 0.375, 0.75, 0.375, 0.5, 0.375, 0.5, 0.375, 0.5, 0.375, 0.5, 0.375, 0.5, 0.375, 0.75, 0.375, 0.75, 0.375, 0.5, 0.625, 0.5625, 0.625, 0.625, 0.625, 0.625, 0.625, 0.5625, 0.625, 0.5, 0.625, 0.5625, 0.625, 0.5625, 0.625, 0.5, 0.0, 0.0, 0.0, 0.0, 0.0, 0.0, 0.0, 0.0, 0.0, 0.0, 0.0, 0.0, 0.625, 0.625, 0.625, 0.6875, 0.625, 0.6875, 0.625, 0.625, 0.625, 0.625, 0.625, 0.6875, 0.625, 0.6875, 0.625, 0.625, 0.625, 0.6875, 0.625, 0.75, 0.625, 0.75, 0.625, 0.6875])
me_cube_003.materials.append(mat_material)
me_cube_003.update()
me_cube_006 = bpy.data.meshes.new('Cube.006')
me_cube_006.from_pydata([(0.0, 3.037, 0.604), (0.0, 3.037, 0.1923), (0.0, 2.626, 0.604), (0.0, 2.62, 0.1512), (0.386, 2.453, 0.1628), (0.399, 2.497, 0.628), (0.3382, 3.037, 0.1923), (0.2833, 3.044, 0.5775), (0.0, 1.716, 0.1914), (0.0, 1.815, 0.6246), (0.3395, 1.572, 0.2034), (0.4033, 1.657, 0.6035), (0.0, 2.643, 0.3871), (0.3883, 3.058, 0.3745), (0.0, 3.055, 0.3871), (0.0, 1.759, 0.361), (0.4872, 2.504, 0.4152), (0.4288, 1.658, 0.4242)], [], [(4, 6, 1, 3), (13, 7, 0, 14), (13, 16, 5, 7), (12, 2, 9, 15), (17, 10, 8, 15), (14, 0, 2, 12), (7, 5, 2, 0), (2, 5, 11, 9), (16, 4, 10, 17), (4, 3, 8, 10), (5, 16, 17, 11), (1, 14, 12, 3), (11, 17, 15, 9), (3, 12, 15, 8), (6, 4, 16, 13), (6, 13, 14, 1)])
_uv = me_cube_006.uv_layers.new(name='UVMap')
_uv.uv.foreach_set('vector', [0.375, 0.75, 0.375, 0.5, 0.375, 0.5, 0.375, 0.75, 0.4941, 0.5, 0.625, 0.5, 0.625, 0.5, 0.4941, 0.5, 0.4941, 0.5, 0.4941, 0.75, 0.625, 0.75, 0.625, 0.5, 0.4941, 0.75, 0.625, 0.75, 0.625, 0.75, 0.4941, 0.75, 0.4941, 0.75, 0.375, 0.75, 0.375, 0.75, 0.4941, 0.75, 0.4941, 0.5, 0.625, 0.5, 0.625, 0.75, 0.4941, 0.75, 0.625, 0.5, 0.625, 0.75, 0.625, 0.75, 0.625, 0.5, 0.625, 0.75, 0.625, 0.75, 0.625, 0.75, 0.625, 0.75, 0.4941, 0.75, 0.375, 0.75, 0.375, 0.75, 0.4941, 0.75, 0.375, 0.75, 0.375, 0.75, 0.375, 0.75, 0.375, 0.75, 0.625, 0.75, 0.4941, 0.75, 0.4941, 0.75, 0.625, 0.75, 0.375, 0.5, 0.4941, 0.5, 0.4941, 0.75, 0.375, 0.75, 0.625, 0.75, 0.4941, 0.75, 0.4941, 0.75, 0.625, 0.75, 0.375, 0.75, 0.4941, 0.75, 0.4941, 0.75, 0.375, 0.75, 0.375, 0.5, 0.375, 0.75, 0.4941, 0.75, 0.4941, 0.5, 0.375, 0.5, 0.4941, 0.5, 0.4941, 0.5, 0.375, 0.5])
me_cube_006.materials.append(mat_material_001)
me_cube_006.update()
me_sphere_001 = bpy.data.meshes.new('Sphere.001')
me_sphere_001.from_pydata([(0.5318, 0.1583, 0.9522), (0.691, 0.348, 0.8093), (0.8092, 0.4888, 0.5902), (0.872, 0.5638, 0.3214), (0.872, 0.5638, 0.03546), (0.8092, 0.4888, -0.2333), (0.691, 0.348, -0.4524), (0.5318, 0.1583, -0.5953), (0.6281, -0.008563, 0.9522), (0.872, 0.03444, 0.8093), (1.053, 0.06637, 0.5902), (1.149, 0.08335, 0.3214), (1.149, 0.08335, 0.03546), (1.053, 0.06637, -0.2333), (0.872, 0.03444, -0.4524), (0.6281, -0.008563, -0.5953), (0.5947, -0.1983, 0.9522), (0.8092, -0.3221, 0.8093), (0.9978, -0.2874, 0.5647), (1.083, -0.3363, 0.2959), (1.083, -0.3363, 0.009952), (0.9684, -0.414, -0.2333), (0.8092, -0.3221, -0.4524), (0.5947, -0.1983, -0.5953), (0.4471, -0.3221, 0.9522), (0.5318, -0.5549, 0.8093), (0.5947, -0.7276, 0.5902), (0.6281, -0.8195, 0.3214), (0.6281, -0.8195, 0.03546), (0.5947, -0.7276, -0.2333), (0.5318, -0.5549, -0.4524), (0.4471, -0.3221, -0.5953)], [], [(31, 30, 29, 28, 27, 26, 25, 24, 16, 8, 0, 1, 2, 3, 4, 5, 6, 7, 15, 23), (7, 6, 14, 15), (4, 3, 11, 12), (1, 0, 8, 9), (5, 4, 12, 13), (2, 1, 9, 10), (6, 5, 13, 14), (3, 2, 10, 11), (13, 12, 20, 21), (10, 9, 17, 18), (14, 13, 21, 22), (11, 10, 18, 19), (15, 14, 22, 23), (12, 11, 19, 20), (9, 8, 16, 17), (19, 18, 26, 27), (23, 22, 30, 31), (20, 19, 27, 28), (17, 16, 24, 25), (21, 20, 28, 29), (18, 17, 25, 26), (22, 21, 29, 30)])
me_sphere_001.polygons.foreach_set('material_index', [0, 0, 0, 0, 1, 0, 0, 1, 1, 0, 0, 1, 0, 0, 0, 1, 0, 0, 0, 1, 0, 0])
_uv = me_sphere_001.uv_layers.new(name='UVMap')
_uv.uv.foreach_set('vector', [0.2222, 0.1111, 0.2222, 0.2222, 0.2222, 0.3333, 0.2222, 0.4444, 0.2222, 0.5556, 0.2222, 0.6667, 0.2222, 0.7778, 0.2222, 0.8889, 0.3333, 0.8889, 0.4444, 0.8889, 0.5556, 0.8889, 0.5556, 0.7778, 0.5556, 0.6667, 0.5556, 0.5556, 0.5556, 0.4444, 0.5556, 0.3333, 0.5556, 0.2222, 0.5556, 0.1111, 0.4444, 0.1111, 0.3333, 0.1111, 0.5556, 0.1111, 0.5556, 0.2222, 0.4444, 0.2222, 0.4444, 0.1111, 0.5556, 0.4444, 0.5556, 0.5556, 0.4444, 0.5556, 0.4444, 0.4444, 0.5556, 0.7778, 0.5556, 0.8889, 0.4444, 0.8889, 0.4444, 0.7778, 0.5556, 0.3333, 0.5556, 0.4444, 0.4444, 0.4444, 0.4444, 0.3333, 0.5556, 0.6667, 0.5556, 0.7778, 0.4444, 0.7778, 0.4444, 0.6667, 0.5556, 0.2222, 0.5556, 0.3333, 0.4444, 0.3333, 0.4444, 0.2222, 0.5556, 0.5556, 0.5556, 0.6667, 0.4444, 0.6667, 0.4444, 0.5556, 0.4444, 0.3333, 0.4444, 0.4444, 0.3333, 0.4444, 0.3333, 0.3333, 0.4444, 0.6667, 0.4444, 0.7778, 0.3333, 0.7778, 0.3333, 0.6667, 0.4444, 0.2222, 0.4444, 0.3333, 0.3333, 0.3333, 0.3333, 0.2222, 0.4444, 0.5556, 0.4444, 0.6667, 0.3333, 0.6667, 0.3333, 0.5556, 0.4444, 0.1111, 0.4444, 0.2222, 0.3333, 0.2222, 0.3333, 0.1111, 0.4444, 0.4444, 0.4444, 0.5556, 0.3333, 0.5556, 0.3333, 0.4444, 0.4444, 0.7778, 0.4444, 0.8889, 0.3333, 0.8889, 0.3333, 0.7778, 0.3333, 0.5556, 0.3333, 0.6667, 0.2222, 0.6667, 0.2222, 0.5556, 0.3333, 0.1111, 0.3333, 0.2222, 0.2222, 0.2222, 0.2222, 0.1111, 0.3333, 0.4444, 0.3333, 0.5556, 0.2222, 0.5556, 0.2222, 0.4444, 0.3333, 0.7778, 0.3333, 0.8889, 0.2222, 0.8889, 0.2222, 0.7778, 0.3333, 0.3333, 0.3333, 0.4444, 0.2222, 0.4444, 0.2222, 0.3333, 0.3333, 0.6667, 0.3333, 0.7778, 0.2222, 0.7778, 0.2222, 0.6667, 0.3333, 0.2222, 0.3333, 0.3333, 0.2222, 0.3333, 0.2222, 0.2222])
me_sphere_001.materials.append(mat_material_003)
me_sphere_001.materials.append(mat_material_007)
me_sphere_001.update()
me_cube_007 = bpy.data.meshes.new('Cube.007')
me_cube_007.from_pydata([(1.406, -2.094, -0.7724), (0.8265, -1.694, 1.1), (1.808, -0.04375, -0.5766), (1.506, 0.1901, 0.398), (3.004, -2.052, -0.0987), (2.594, -1.783, 1.388), (2.809, -0.02591, -0.2711), (2.507, 0.2079, 0.7036), (1.776, 2.133, -0.5702), (1.537, 1.47, 0.204), (2.611, 1.937, -0.3005), (2.536, 1.478, 0.5182), (1.458, 2.792, 0.4502), (1.382, 2.083, 0.6807), (2.456, 2.8, 0.7644), (2.381, 2.091, 0.9949), (1.36, 2.902, 0.7564), (1.285, 2.193, 0.9869), (2.119, 2.989, 0.9393), (2.044, 2.28, 1.17), (1.334, 1.57, 0.8493), (2.156, 1.514, 1.137), (1.236, 1.679, 1.155), (1.995, 1.767, 1.338), (1.867, 1.191, 0.8872), (2.963, -2.991, 0.0892), (0.7857, -2.632, 1.288), (1.365, -3.033, -0.5845), (1.401, 3.328, 0.6339), (2.399, 3.336, 0.9481), (1.303, 3.438, 0.94), (2.127, 3.486, 1.195), (1.453, 3.873, 0.4547), (2.451, 3.882, 0.7689), (1.355, 3.983, 0.7609), (2.179, 4.031, 1.016), (1.514, 3.917, 0.2514), (2.514, 3.933, 0.5597), (1.457, 4.207, 0.4181), (2.283, 4.263, 0.6672), (1.636, 3.319, -0.1474), (2.64, 3.336, 0.1469), (1.674, 3.622, -0.2964), (2.503, 3.679, -0.06131), (2.378, 2.892, -0.8041), (1.722, 0.0225, -0.3005), (1.242, -1.981, -0.2421), (2.554, -2.722, 1.576), (2.723, 0.04033, 0.00504), (3.154, -1.947, 0.3423), (1.708, 1.945, -0.3509), (2.707, 1.954, -0.03669), (1.436, 2.591, 0.5155), (2.435, 2.599, 0.8297), (1.339, 2.701, 0.8217), (2.098, 2.788, 1.005), (3.154, -2.447, 0.3815), (1.242, -2.48, -0.2029), (2.208, -3.675, 0.1162), (1.146, -1.915, 0.06614), (3.059, -1.881, 0.6505), (2.674, 0.07883, 0.1655), (1.673, 0.06099, -0.14), (1.164, -2.563, 0.04944), (1.669, 1.836, -0.2234), (2.667, 1.844, 0.09077), (1.424, 2.474, 0.5535), (2.422, 2.482, 0.8677), (1.327, 2.584, 0.8596), (2.085, 2.671, 1.043), (3.077, -2.529, 0.6338), (0.9806, -3.095, 0.671), (2.893, -3.061, 1.255), (1.073, -3.598, 0.4031), (2.985, -3.564, 0.9875)], [], [(59, 1, 3, 62), (48, 6, 10, 51), (61, 7, 5, 60), (5, 1, 26, 47), (2, 6, 4, 0), (7, 3, 1, 5), (51, 10, 14, 53), (6, 2, 8, 10), (3, 7, 11, 9), (62, 3, 9, 64), (13, 15, 21, 20), (10, 8, 12, 14), (9, 11, 15, 13), (64, 9, 13, 66), (68, 17, 19, 69), (66, 13, 17, 68), (53, 14, 18, 55), (18, 14, 29, 31), (22, 20, 24), (17, 13, 20, 22), (15, 19, 23, 21), (19, 17, 22, 23), (60, 5, 47, 70), (23, 22, 24), (21, 23, 24), (20, 21, 24), (31, 29, 33, 35), (16, 18, 31, 30), (12, 16, 30, 28), (14, 12, 28, 29), (34, 35, 39, 38), (30, 31, 35, 34), (28, 30, 34, 32), (29, 28, 32, 33), (36, 38, 42, 40), (32, 34, 38, 36), (33, 32, 36, 37), (35, 33, 37, 39), (43, 41, 44), (37, 36, 40, 41), (39, 37, 41, 43), (38, 39, 43, 42), (46, 0, 27, 57), (42, 43, 44), (40, 42, 44), (41, 40, 44), (26, 63, 73, 71), (0, 4, 25, 27), (27, 25, 58), (59, 46, 57, 63), (4, 49, 56, 25), (67, 53, 55, 69), (12, 52, 54, 16), (16, 54, 55, 18), (8, 50, 52, 12), (2, 45, 50, 8), (65, 51, 53, 67), (6, 48, 49, 4), (61, 48, 51, 65), (0, 46, 45, 2), (57, 27, 58), (25, 56, 58), (56, 57, 58), (7, 61, 65, 11), (11, 65, 67, 15), (15, 67, 69, 19), (1, 59, 63, 26), (56, 70, 63, 57), (49, 60, 70, 56), (52, 66, 68, 54), (54, 68, 69, 55), (50, 64, 66, 52), (45, 62, 64, 50), (48, 61, 60, 49), (46, 59, 62, 45), (74, 72, 71, 73), (63, 70, 74, 73), (47, 26, 71, 72), (70, 47, 72, 74)])
_uv = me_cube_007.uv_layers.new(name='UVMap')
_uv.uv.foreach_set('vector', [0.487, 0.0, 0.625, 0.0, 0.625, 0.25, 0.487, 0.25, 0.4458, 0.5, 0.375, 0.5, 0.375, 0.5, 0.4458, 0.5, 0.487, 0.5, 0.625, 0.5, 0.625, 0.75, 0.487, 0.75, 0.625, 0.75, 0.875, 0.75, 0.875, 0.75, 0.625, 0.75, 0.125, 0.5, 0.375, 0.5, 0.375, 0.75, 0.125, 0.75, 0.625, 0.5, 0.875, 0.5, 0.875, 0.75, 0.625, 0.75, 0.4458, 0.5, 0.375, 0.5, 0.375, 0.5, 0.4458, 0.5, 0.375, 0.5, 0.125, 0.5, 0.125, 0.5, 0.375, 0.5, 0.875, 0.5, 0.625, 0.5, 0.625, 0.5, 0.875, 0.5, 0.487, 0.25, 0.625, 0.25, 0.625, 0.25, 0.487, 0.25, 0.875, 0.5, 0.625, 0.5, 0.625, 0.5, 0.875, 0.5, 0.375, 0.5, 0.125, 0.5, 0.125, 0.5, 0.375, 0.5, 0.875, 0.5, 0.625, 0.5, 0.625, 0.5, 0.875, 0.5, 0.487, 0.25, 0.625, 0.25, 0.625, 0.25, 0.487, 0.25, 0.487, 0.25, 0.625, 0.25, 0.625, 0.5, 0.487, 0.5, 0.487, 0.25, 0.625, 0.25, 0.625, 0.25, 0.487, 0.25, 0.4458, 0.5, 0.375, 0.5, 0.375, 0.5, 0.4458, 0.5, 0.375, 0.5, 0.375, 0.5, 0.375, 0.5, 0.375, 0.5, 0.625, 0.25, 0.625, 0.25, 0.625, 0.25, 0.625, 0.25, 0.625, 0.25, 0.625, 0.25, 0.625, 0.25, 0.625, 0.5, 0.625, 0.5, 0.625, 0.5, 0.625, 0.5, 0.625, 0.5, 0.625, 0.25, 0.625, 0.25, 0.625, 0.5, 0.487, 0.75, 0.625, 0.75, 0.625, 0.75, 0.487, 0.75, 0.625, 0.5, 0.625, 0.25, 0.625, 0.5, 0.625, 0.5, 0.625, 0.5, 0.625, 0.5, 0.875, 0.5, 0.625, 0.5, 0.875, 0.5, 0.375, 0.5, 0.375, 0.5, 0.375, 0.5, 0.375, 0.5, 0.375, 0.25, 0.375, 0.5, 0.375, 0.5, 0.375, 0.25, 0.375, 0.25, 0.375, 0.25, 0.375, 0.25, 0.375, 0.25, 0.375, 0.5, 0.125, 0.5, 0.125, 0.5, 0.375, 0.5, 0.375, 0.25, 0.375, 0.5, 0.375, 0.5, 0.375, 0.25, 0.375, 0.25, 0.375, 0.5, 0.375, 0.5, 0.375, 0.25, 0.375, 0.25, 0.375, 0.25, 0.375, 0.25, 0.375, 0.25, 0.375, 0.5, 0.125, 0.5, 0.125, 0.5, 0.375, 0.5, 0.375, 0.25, 0.375, 0.25, 0.375, 0.25, 0.375, 0.25, 0.375, 0.25, 0.375, 0.25, 0.375, 0.25, 0.375, 0.25, 0.375, 0.5, 0.125, 0.5, 0.125, 0.5, 0.375, 0.5, 0.375, 0.5, 0.375, 0.5, 0.375, 0.5, 0.375, 0.5, 0.375, 0.5, 0.375, 0.5, 0.375, 0.5, 0.375, 0.5, 0.125, 0.5, 0.125, 0.5, 0.375, 0.5, 0.375, 0.5, 0.375, 0.5, 0.375, 0.5, 0.375, 0.5, 0.375, 0.25, 0.375, 0.5, 0.375, 0.5, 0.375, 0.25, 0.4458, 0.0, 0.375, 0.0, 0.375, 0.0, 0.4458, 0.0, 0.375, 0.25, 0.375, 0.5, 0.375, 0.25, 0.375, 0.25, 0.375, 0.25, 0.375, 0.25, 0.375, 0.5, 0.125, 0.5, 0.375, 0.5, 0.625, 0.0, 0.487, 0.0, 0.487, 0.0, 0.625, 0.0, 0.125, 0.75, 0.375, 0.75, 0.375, 0.75, 0.125, 0.75, 0.125, 0.75, 0.375, 0.75, 0.125, 0.75, 0.487, 0.0, 0.4458, 0.0, 0.4458, 0.0, 0.487, 0.0, 0.375, 0.75, 0.4458, 0.75, 0.4458, 0.75, 0.375, 0.75, 0.487, 0.5, 0.4458, 0.5, 0.4458, 0.5, 0.487, 0.5, 0.375, 0.25, 0.4458, 0.25, 0.4458, 0.25, 0.375, 0.25, 0.375, 0.25, 0.4458, 0.25, 0.4458, 0.5, 0.375, 0.5, 0.375, 0.25, 0.4458, 0.25, 0.4458, 0.25, 0.375, 0.25, 0.375, 0.25, 0.4458, 0.25, 0.4458, 0.25, 0.375, 0.25, 0.487, 0.5, 0.4458, 0.5, 0.4458, 0.5, 0.487, 0.5, 0.375, 0.5, 0.4458, 0.5, 0.4458, 0.75, 0.375, 0.75, 0.487, 0.5, 0.4458, 0.5, 0.4458, 0.5, 0.487, 0.5, 0.375, 0.0, 0.4458, 0.0, 0.4458, 0.25, 0.375, 0.25, 0.4458, 0.0, 0.375, 0.0, 0.4458, 0.0, 0.375, 0.75, 0.4458, 0.75, 0.375, 0.75, 0.4458, 0.75, 0.4458, 1.0, 0.4458, 0.75, 0.625, 0.5, 0.487, 0.5, 0.487, 0.5, 0.625, 0.5, 0.625, 0.5, 0.487, 0.5, 0.487, 0.5, 0.625, 0.5, 0.625, 0.5, 0.487, 0.5, 0.487, 0.5, 0.625, 0.5, 0.625, 0.0, 0.487, 0.0, 0.487, 0.0, 0.625, 0.0, 0.4458, 0.75, 0.487, 0.75, 0.487, 1.0, 0.4458, 1.0, 0.4458, 0.75, 0.487, 0.75, 0.487, 0.75, 0.4458, 0.75, 0.4458, 0.25, 0.487, 0.25, 0.487, 0.25, 0.4458, 0.25, 0.4458, 0.25, 0.487, 0.25, 0.487, 0.5, 0.4458, 0.5, 0.4458, 0.25, 0.487, 0.25, 0.487, 0.25, 0.4458, 0.25, 0.4458, 0.25, 0.487, 0.25, 0.487, 0.25, 0.4458, 0.25, 0.4458, 0.5, 0.487, 0.5, 0.487, 0.75, 0.4458, 0.75, 0.4458, 0.0, 0.487, 0.0, 0.487, 0.25, 0.4458, 0.25, 0.487, 0.75, 0.625, 0.75, 0.625, 1.0, 0.487, 1.0, 0.487, 1.0, 0.487, 0.75, 0.487, 0.75, 0.487, 1.0, 0.625, 0.75, 0.875, 0.75, 0.875, 0.75, 0.625, 0.75, 0.487, 0.75, 0.625, 0.75, 0.625, 0.75, 0.487, 0.75])
me_cube_007.materials.append(mat_material_001)
me_cube_007.update()
me_cube_008 = bpy.data.meshes.new('Cube.008')
me_cube_008.from_pydata([(-1.0, -1.0, -1.0), (-1.0, -1.0, 1.0), (-1.0, 1.0, -1.0), (-1.0, 1.0, 1.0), (1.0, -1.0, -1.0), (1.0, -1.0, 1.0), (1.0, 1.0, -1.0), (1.0, 1.0, 1.0)], [], [(0, 1, 3, 2), (2, 3, 7, 6), (6, 7, 5, 4), (4, 5, 1, 0), (2, 6, 4, 0), (7, 3, 1, 5)])
_uv = me_cube_008.uv_layers.new(name='UVMap')
_uv.uv.foreach_set('vector', [0.375, 0.0, 0.625, 0.0, 0.625, 0.25, 0.375, 0.25, 0.375, 0.25, 0.625, 0.25, 0.625, 0.5, 0.375, 0.5, 0.375, 0.5, 0.625, 0.5, 0.625, 0.75, 0.375, 0.75, 0.375, 0.75, 0.625, 0.75, 0.625, 1.0, 0.375, 1.0, 0.125, 0.5, 0.375, 0.5, 0.375, 0.75, 0.125, 0.75, 0.625, 0.5, 0.875, 0.5, 0.875, 0.75, 0.625, 0.75])
me_cube_008.materials.append(mat_material_005)
me_cube_008.update()
me_cube_009 = bpy.data.meshes.new('Cube.009')
me_cube_009.from_pydata([(-1.0, -1.0, -1.0), (-1.0, -1.0, 1.0), (-1.0, 1.0, -1.0), (-1.0, 1.0, 1.0), (1.0, -1.0, -1.0), (1.0, -1.0, 1.0), (1.0, 1.0, -1.0), (1.0, 1.0, 1.0)], [], [(0, 1, 3, 2), (2, 3, 7, 6), (6, 7, 5, 4), (4, 5, 1, 0), (2, 6, 4, 0), (7, 3, 1, 5)])
_uv = me_cube_009.uv_layers.new(name='UVMap')
_uv.uv.foreach_set('vector', [0.375, 0.0, 0.625, 0.0, 0.625, 0.25, 0.375, 0.25, 0.375, 0.25, 0.625, 0.25, 0.625, 0.5, 0.375, 0.5, 0.375, 0.5, 0.625, 0.5, 0.625, 0.75, 0.375, 0.75, 0.375, 0.75, 0.625, 0.75, 0.625, 1.0, 0.375, 1.0, 0.125, 0.5, 0.375, 0.5, 0.375, 0.75, 0.125, 0.75, 0.625, 0.5, 0.875, 0.5, 0.875, 0.75, 0.625, 0.75])
me_cube_009.materials.append(mat_material_005)
me_cube_009.update()

# ---- objects
ob_light = bpy.data.objects.new('Light', light_light)
ob_camera = bpy.data.objects.new('Camera', cam_camera)
ob_light_001 = bpy.data.objects.new('Light.001', light_light_001)
ob_light_002 = bpy.data.objects.new('Light.002', light_light_002)
ob_light_003 = bpy.data.objects.new('Light.003', light_light_003)
ob_empty = bpy.data.objects.new('Empty', None)
ob_body = bpy.data.objects.new('body', me_cube)
ob_cube = bpy.data.objects.new('Cube', me_cube_001)
ob_cube_001 = bpy.data.objects.new('Cube.001', me_cube_002)
ob_cube_002 = bpy.data.objects.new('Cube.002', me_cube_003)
ob_cube_003 = bpy.data.objects.new('Cube.003', me_cube_006)
ob_sphere = bpy.data.objects.new('Sphere', me_sphere_001)
ob_cube_004 = bpy.data.objects.new('Cube.004', me_cube_007)
ob_cube_005 = bpy.data.objects.new('Cube.005', me_cube_008)
ob_cube_006 = bpy.data.objects.new('Cube.006', me_cube_009)

# ---- transforms, parenting, visibility, modifiers, constraints
ob_light.location = (3.449, 1.652, 5.689)
ob_light.rotation_euler = (0.6503, 0.05522, 1.866)
ob_light.lock_rotations_4d = False
ob_light.empty_display_type = 'ARROWS'
ob_light.color = (0.0, 0.0, 0.0, 0.0)
ob_light.lineart.crease_threshold = 0.0
ob_camera.location = (10.36, -10.56, 3.2)
ob_camera.rotation_euler = (1.456, -7.647e-07, 0.803)
ob_camera.lock_rotations_4d = False
ob_camera.empty_display_type = 'ARROWS'
ob_camera.color = (0.0, 0.0, 0.0, 0.0)
ob_camera.display_type = 'WIRE'
ob_camera.lineart.crease_threshold = 0.0
ob_light_001.location = (-4.495, 3.648, 4.852)
ob_light_001.rotation_euler = (0.6503, 0.05522, 1.866)
ob_light_001.lock_rotations_4d = False
ob_light_001.empty_display_type = 'ARROWS'
ob_light_001.color = (0.0, 0.0, 0.0, 0.0)
ob_light_001.lineart.crease_threshold = 0.0
ob_light_002.location = (-3.588, 2.719, -3.832)
ob_light_002.rotation_euler = (0.6503, 0.05522, 1.866)
ob_light_002.lock_rotations_4d = False
ob_light_002.empty_display_type = 'ARROWS'
ob_light_002.color = (0.0, 0.0, 0.0, 0.0)
ob_light_002.lineart.crease_threshold = 0.0
ob_light_003.location = (2.65, -0.6383, 2.0)
ob_light_003.rotation_euler = (0.6503, 0.05522, 1.866)
ob_light_003.lock_rotations_4d = False
ob_light_003.empty_display_type = 'ARROWS'
ob_light_003.color = (0.0, 0.0, 0.0, 0.0)
ob_light_003.lineart.crease_threshold = 0.0
ob_empty.location = (-6.723, 2.388, -0.3079)
ob_empty.rotation_euler = (1.562, 0.02317, 1.58)
ob_empty.empty_display_type = 'IMAGE'
ob_empty.empty_display_size = 9.88
ob_empty.empty_image_offset = (-0.747, -0.5)
ob_body.location = (-0.6834, 2.2, 2.367)
ob_body.scale = (0.4024, 0.4024, 0.4024)
ob_body.lock_rotations_4d = False
ob_body.empty_display_type = 'ARROWS'
ob_body.lineart.crease_threshold = 0.0
_m = ob_body.modifiers.new('Mirror', 'MIRROR')
_m.use_clip = True
_m.merge_threshold = 0.01
ob_cube.location = (-0.6852, 0.1104, 1.651)
ob_cube.rotation_euler = (1.562, -0.003934, 0.003979)
ob_cube.scale = (0.0547, 0.0547, 0.0547)
_m = ob_cube.modifiers.new('Mirror', 'MIRROR')
_m.use_clip = True
ob_cube_001.location = (-0.6678, -0.9703, 1.506)
ob_cube_001.scale = (0.05921, 0.05921, 0.05921)
_m = ob_cube_001.modifiers.new('Mirror', 'MIRROR')
_m.use_clip = True
ob_cube_002.location = (-0.7039, 1.448, 3.151)
ob_cube_002.scale = (0.203, 0.203, 0.203)
_m = ob_cube_002.modifiers.new('Mirror', 'MIRROR')
_m.use_clip = True
ob_cube_003.location = (-0.6806, 0.6313, 1.867)
_m = ob_cube_003.modifiers.new('Mirror', 'MIRROR')
_m.use_clip = True
ob_sphere.location = (-0.6787, -0.003001, 2.333)
ob_sphere.scale = (0.4579, 0.4579, 0.4579)
_m = ob_sphere.modifiers.new('Mirror', 'MIRROR')
ob_cube_004.location = (-0.6751, 1.222, 2.509)
ob_cube_004.scale = (0.148, 0.148, 0.148)
_m = ob_cube_004.modifiers.new('Mirror', 'MIRROR')
ob_cube_005.location = (-0.7839, 1.122, 3.069)
ob_cube_005.rotation_euler = (5.995, -0.0065, 0.4616)
ob_cube_005.scale = (0.0233, 0.0233, 0.0233)
ob_cube_006.location = (-0.6284, 1.128, 3.069)
ob_cube_006.rotation_euler = (6.305, -0.9958, 1.257)
ob_cube_006.scale = (0.0233, 0.0233, 0.0233)

# ---- collection membership
col_collection.objects.link(ob_light)
col_collection.objects.link(ob_camera)
col_collection.objects.link(ob_light_001)
col_collection.objects.link(ob_light_002)
col_collection.objects.link(ob_light_003)
col_gun.objects.link(ob_empty)
col_gun.objects.link(ob_body)
col_gun.objects.link(ob_cube)
col_gun.objects.link(ob_cube_001)
col_gun.objects.link(ob_cube_002)
col_gun.objects.link(ob_cube_003)
col_gun.objects.link(ob_sphere)
col_gun.objects.link(ob_cube_004)
col_gun.objects.link(ob_cube_005)
col_gun.objects.link(ob_cube_006)

# ---- scene / render settings (as saved in the file)
scene.camera = ob_camera
scene.frame_start = 1; scene.frame_end = 250; scene.frame_set(1)
scene.render.engine = 'BLENDER_EEVEE_NEXT'
scene.cycles.sampling_pattern = 'TABULATED_SOBOL'
scene.cycles.use_light_tree = False
scene.view_settings.view_transform = 'Filmic'
bpy.context.view_layer.update()
